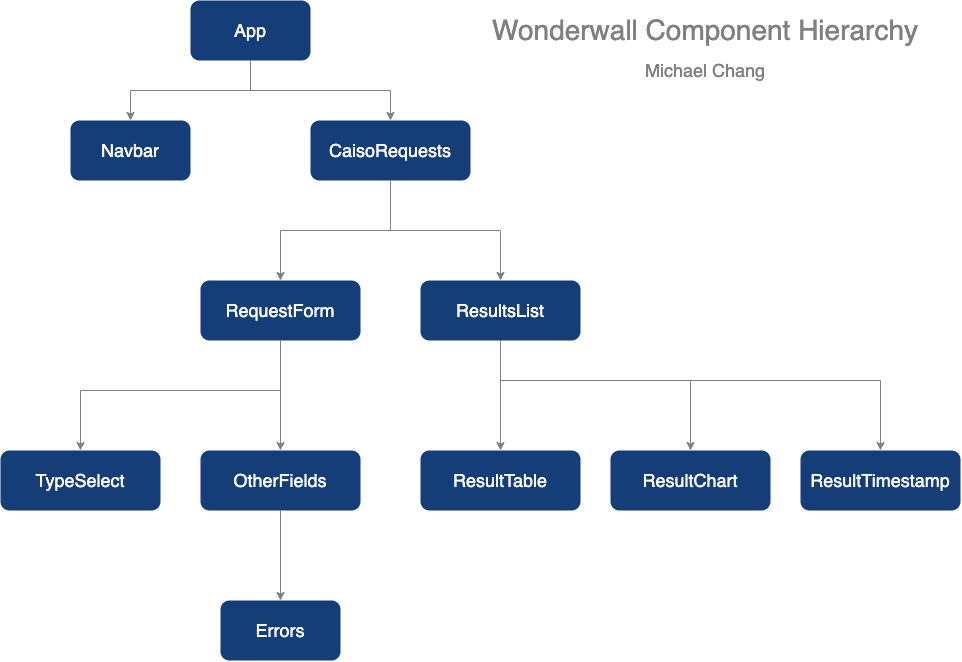

The diagram above was exported from draw.io. Its source (the exported page's mxGraphModel, read from the mxfile embedded in the PNG):
<mxGraphModel dx="1014" dy="1063" grid="1" gridSize="10" guides="1" tooltips="1" connect="1" arrows="1" fold="1" page="1" pageScale="1" pageWidth="1100" pageHeight="850" math="0" shadow="0">
  <root>
    <mxCell id="0" />
    <mxCell id="1" parent="0" />
    <mxCell id="oRWBfCZAtt9UZgdjUyId-2" value="" style="rounded=1;whiteSpace=wrap;html=1;strokeColor=none;fillColor=#153d77;" vertex="1" parent="1">
      <mxGeometry x="260" y="80" width="120" height="60" as="geometry" />
    </mxCell>
    <mxCell id="oRWBfCZAtt9UZgdjUyId-27" style="edgeStyle=orthogonalEdgeStyle;rounded=0;orthogonalLoop=1;jettySize=auto;html=1;strokeColor=#808080;" edge="1" parent="1" source="oRWBfCZAtt9UZgdjUyId-3" target="oRWBfCZAtt9UZgdjUyId-5">
      <mxGeometry relative="1" as="geometry" />
    </mxCell>
    <mxCell id="oRWBfCZAtt9UZgdjUyId-28" style="edgeStyle=orthogonalEdgeStyle;rounded=0;orthogonalLoop=1;jettySize=auto;html=1;strokeColor=#808080;" edge="1" parent="1" source="oRWBfCZAtt9UZgdjUyId-3" target="oRWBfCZAtt9UZgdjUyId-6">
      <mxGeometry relative="1" as="geometry" />
    </mxCell>
    <mxCell id="oRWBfCZAtt9UZgdjUyId-3" value="&lt;font color=&quot;#ffffff&quot; style=&quot;font-size: 18px&quot;&gt;App&lt;/font&gt;" style="text;html=1;align=center;verticalAlign=middle;whiteSpace=wrap;rounded=0;strokeWidth=0;direction=south;" vertex="1" parent="1">
      <mxGeometry x="260" y="80" width="120" height="60" as="geometry" />
    </mxCell>
    <mxCell id="oRWBfCZAtt9UZgdjUyId-4" value="" style="rounded=1;whiteSpace=wrap;html=1;strokeColor=none;fillColor=#153d77;" vertex="1" parent="1">
      <mxGeometry x="140" y="200" width="120" height="60" as="geometry" />
    </mxCell>
    <mxCell id="oRWBfCZAtt9UZgdjUyId-5" value="&lt;font color=&quot;#ffffff&quot; style=&quot;font-size: 18px&quot;&gt;Navbar&lt;/font&gt;" style="text;html=1;align=center;verticalAlign=middle;whiteSpace=wrap;rounded=0;strokeWidth=0;direction=south;" vertex="1" parent="1">
      <mxGeometry x="140" y="200" width="120" height="60" as="geometry" />
    </mxCell>
    <mxCell id="oRWBfCZAtt9UZgdjUyId-30" style="edgeStyle=orthogonalEdgeStyle;rounded=0;orthogonalLoop=1;jettySize=auto;html=1;entryX=0;entryY=0.5;entryDx=0;entryDy=0;strokeColor=#808080;" edge="1" parent="1" source="oRWBfCZAtt9UZgdjUyId-6" target="oRWBfCZAtt9UZgdjUyId-12">
      <mxGeometry relative="1" as="geometry" />
    </mxCell>
    <mxCell id="oRWBfCZAtt9UZgdjUyId-6" value="" style="rounded=1;whiteSpace=wrap;html=1;strokeColor=none;fillColor=#153d77;" vertex="1" parent="1">
      <mxGeometry x="380" y="200" width="160" height="60" as="geometry" />
    </mxCell>
    <mxCell id="oRWBfCZAtt9UZgdjUyId-29" style="edgeStyle=orthogonalEdgeStyle;rounded=0;orthogonalLoop=1;jettySize=auto;html=1;strokeColor=#808080;" edge="1" parent="1" source="oRWBfCZAtt9UZgdjUyId-7" target="oRWBfCZAtt9UZgdjUyId-9">
      <mxGeometry relative="1" as="geometry" />
    </mxCell>
    <mxCell id="oRWBfCZAtt9UZgdjUyId-7" value="&lt;font color=&quot;#ffffff&quot; style=&quot;font-size: 18px&quot;&gt;CaisoRequests&lt;/font&gt;" style="text;html=1;align=center;verticalAlign=middle;whiteSpace=wrap;rounded=0;strokeWidth=0;direction=south;" vertex="1" parent="1">
      <mxGeometry x="400" y="200" width="120" height="60" as="geometry" />
    </mxCell>
    <mxCell id="oRWBfCZAtt9UZgdjUyId-9" value="" style="rounded=1;whiteSpace=wrap;html=1;strokeColor=none;fillColor=#153d77;" vertex="1" parent="1">
      <mxGeometry x="270" y="360" width="160" height="60" as="geometry" />
    </mxCell>
    <mxCell id="oRWBfCZAtt9UZgdjUyId-32" style="edgeStyle=orthogonalEdgeStyle;rounded=0;orthogonalLoop=1;jettySize=auto;html=1;entryX=0;entryY=0.5;entryDx=0;entryDy=0;strokeColor=#808080;" edge="1" parent="1" source="oRWBfCZAtt9UZgdjUyId-10" target="oRWBfCZAtt9UZgdjUyId-16">
      <mxGeometry relative="1" as="geometry" />
    </mxCell>
    <mxCell id="oRWBfCZAtt9UZgdjUyId-37" style="edgeStyle=orthogonalEdgeStyle;rounded=0;orthogonalLoop=1;jettySize=auto;html=1;strokeColor=#808080;" edge="1" parent="1" source="oRWBfCZAtt9UZgdjUyId-10" target="oRWBfCZAtt9UZgdjUyId-14">
      <mxGeometry relative="1" as="geometry">
        <Array as="points">
          <mxPoint x="350" y="470" />
          <mxPoint x="150" y="470" />
        </Array>
      </mxGeometry>
    </mxCell>
    <mxCell id="oRWBfCZAtt9UZgdjUyId-10" value="&lt;font color=&quot;#ffffff&quot; style=&quot;font-size: 18px&quot;&gt;RequestForm&lt;/font&gt;" style="text;html=1;align=center;verticalAlign=middle;whiteSpace=wrap;rounded=0;strokeWidth=0;direction=south;" vertex="1" parent="1">
      <mxGeometry x="290" y="360" width="120" height="60" as="geometry" />
    </mxCell>
    <mxCell id="oRWBfCZAtt9UZgdjUyId-36" style="edgeStyle=orthogonalEdgeStyle;rounded=0;orthogonalLoop=1;jettySize=auto;html=1;entryX=0;entryY=0.5;entryDx=0;entryDy=0;strokeColor=#808080;" edge="1" parent="1" source="oRWBfCZAtt9UZgdjUyId-11" target="oRWBfCZAtt9UZgdjUyId-24">
      <mxGeometry relative="1" as="geometry">
        <Array as="points">
          <mxPoint x="570" y="460" />
          <mxPoint x="760" y="460" />
        </Array>
      </mxGeometry>
    </mxCell>
    <mxCell id="oRWBfCZAtt9UZgdjUyId-38" style="edgeStyle=orthogonalEdgeStyle;rounded=0;orthogonalLoop=1;jettySize=auto;html=1;entryX=0;entryY=0.5;entryDx=0;entryDy=0;strokeColor=#808080;" edge="1" parent="1" source="oRWBfCZAtt9UZgdjUyId-11" target="oRWBfCZAtt9UZgdjUyId-26">
      <mxGeometry relative="1" as="geometry">
        <Array as="points">
          <mxPoint x="570" y="460" />
          <mxPoint x="950" y="460" />
        </Array>
      </mxGeometry>
    </mxCell>
    <mxCell id="oRWBfCZAtt9UZgdjUyId-11" value="" style="rounded=1;whiteSpace=wrap;html=1;strokeColor=none;fillColor=#153d77;" vertex="1" parent="1">
      <mxGeometry x="490" y="360" width="160" height="60" as="geometry" />
    </mxCell>
    <mxCell id="oRWBfCZAtt9UZgdjUyId-34" style="edgeStyle=orthogonalEdgeStyle;rounded=0;orthogonalLoop=1;jettySize=auto;html=1;entryX=0;entryY=0.5;entryDx=0;entryDy=0;strokeColor=#808080;" edge="1" parent="1" source="oRWBfCZAtt9UZgdjUyId-12" target="oRWBfCZAtt9UZgdjUyId-22">
      <mxGeometry relative="1" as="geometry" />
    </mxCell>
    <mxCell id="oRWBfCZAtt9UZgdjUyId-12" value="&lt;font color=&quot;#ffffff&quot; style=&quot;font-size: 18px&quot;&gt;ResultsList&lt;/font&gt;" style="text;html=1;align=center;verticalAlign=middle;whiteSpace=wrap;rounded=0;strokeWidth=0;direction=south;" vertex="1" parent="1">
      <mxGeometry x="510" y="360" width="120" height="60" as="geometry" />
    </mxCell>
    <mxCell id="oRWBfCZAtt9UZgdjUyId-13" value="" style="rounded=1;whiteSpace=wrap;html=1;strokeColor=none;fillColor=#153d77;" vertex="1" parent="1">
      <mxGeometry x="70" y="530" width="160" height="60" as="geometry" />
    </mxCell>
    <mxCell id="oRWBfCZAtt9UZgdjUyId-14" value="&lt;font color=&quot;#ffffff&quot; style=&quot;font-size: 18px&quot;&gt;TypeSelect&lt;/font&gt;" style="text;html=1;align=center;verticalAlign=middle;whiteSpace=wrap;rounded=0;strokeWidth=0;direction=south;" vertex="1" parent="1">
      <mxGeometry x="90" y="530" width="120" height="60" as="geometry" />
    </mxCell>
    <mxCell id="oRWBfCZAtt9UZgdjUyId-15" value="" style="rounded=1;whiteSpace=wrap;html=1;strokeColor=none;fillColor=#153d77;" vertex="1" parent="1">
      <mxGeometry x="270" y="530" width="160" height="60" as="geometry" />
    </mxCell>
    <mxCell id="oRWBfCZAtt9UZgdjUyId-33" style="edgeStyle=orthogonalEdgeStyle;rounded=0;orthogonalLoop=1;jettySize=auto;html=1;strokeColor=#808080;" edge="1" parent="1" source="oRWBfCZAtt9UZgdjUyId-16" target="oRWBfCZAtt9UZgdjUyId-20">
      <mxGeometry relative="1" as="geometry" />
    </mxCell>
    <mxCell id="oRWBfCZAtt9UZgdjUyId-16" value="&lt;font color=&quot;#ffffff&quot; style=&quot;font-size: 18px&quot;&gt;OtherFields&lt;/font&gt;" style="text;html=1;align=center;verticalAlign=middle;whiteSpace=wrap;rounded=0;strokeWidth=0;direction=south;" vertex="1" parent="1">
      <mxGeometry x="290" y="530" width="120" height="60" as="geometry" />
    </mxCell>
    <mxCell id="oRWBfCZAtt9UZgdjUyId-19" value="" style="rounded=1;whiteSpace=wrap;html=1;strokeColor=none;fillColor=#153d77;" vertex="1" parent="1">
      <mxGeometry x="290" y="680" width="120" height="60" as="geometry" />
    </mxCell>
    <mxCell id="oRWBfCZAtt9UZgdjUyId-20" value="&lt;font color=&quot;#ffffff&quot; style=&quot;font-size: 18px&quot;&gt;Errors&lt;/font&gt;" style="text;html=1;align=center;verticalAlign=middle;whiteSpace=wrap;rounded=0;strokeWidth=0;direction=south;" vertex="1" parent="1">
      <mxGeometry x="290" y="680" width="120" height="60" as="geometry" />
    </mxCell>
    <mxCell id="oRWBfCZAtt9UZgdjUyId-21" value="" style="rounded=1;whiteSpace=wrap;html=1;strokeColor=none;fillColor=#153d77;" vertex="1" parent="1">
      <mxGeometry x="490" y="530" width="160" height="60" as="geometry" />
    </mxCell>
    <mxCell id="oRWBfCZAtt9UZgdjUyId-22" value="&lt;font color=&quot;#ffffff&quot; style=&quot;font-size: 18px&quot;&gt;ResultTable&lt;/font&gt;" style="text;html=1;align=center;verticalAlign=middle;whiteSpace=wrap;rounded=0;strokeWidth=0;direction=south;" vertex="1" parent="1">
      <mxGeometry x="510" y="530" width="120" height="60" as="geometry" />
    </mxCell>
    <mxCell id="oRWBfCZAtt9UZgdjUyId-23" value="" style="rounded=1;whiteSpace=wrap;html=1;strokeColor=none;fillColor=#153d77;" vertex="1" parent="1">
      <mxGeometry x="680" y="530" width="160" height="60" as="geometry" />
    </mxCell>
    <mxCell id="oRWBfCZAtt9UZgdjUyId-24" value="&lt;font color=&quot;#ffffff&quot; style=&quot;font-size: 18px&quot;&gt;ResultChart&lt;/font&gt;" style="text;html=1;align=center;verticalAlign=middle;whiteSpace=wrap;rounded=0;strokeWidth=0;direction=south;" vertex="1" parent="1">
      <mxGeometry x="700" y="530" width="120" height="60" as="geometry" />
    </mxCell>
    <mxCell id="oRWBfCZAtt9UZgdjUyId-25" value="" style="rounded=1;whiteSpace=wrap;html=1;strokeColor=none;fillColor=#153d77;" vertex="1" parent="1">
      <mxGeometry x="870" y="530" width="160" height="60" as="geometry" />
    </mxCell>
    <mxCell id="oRWBfCZAtt9UZgdjUyId-26" value="&lt;font color=&quot;#ffffff&quot; style=&quot;font-size: 18px&quot;&gt;ResultTimestamp&lt;/font&gt;" style="text;html=1;align=center;verticalAlign=middle;whiteSpace=wrap;rounded=0;strokeWidth=0;direction=south;" vertex="1" parent="1">
      <mxGeometry x="870" y="530" width="160" height="60" as="geometry" />
    </mxCell>
    <mxCell id="oRWBfCZAtt9UZgdjUyId-40" value="&lt;font color=&quot;#808080&quot; style=&quot;font-size: 28px&quot;&gt;Wonderwall Component Hierarchy&lt;/font&gt;" style="text;html=1;align=center;verticalAlign=middle;whiteSpace=wrap;rounded=0;strokeWidth=0;direction=south;" vertex="1" parent="1">
      <mxGeometry x="550" y="80" width="450" height="60" as="geometry" />
    </mxCell>
    <mxCell id="oRWBfCZAtt9UZgdjUyId-41" value="&lt;font style=&quot;font-size: 18px&quot; color=&quot;#808080&quot;&gt;Michael Chang&lt;/font&gt;" style="text;html=1;align=center;verticalAlign=middle;whiteSpace=wrap;rounded=0;strokeWidth=0;direction=south;" vertex="1" parent="1">
      <mxGeometry x="685" y="120" width="180" height="60" as="geometry" />
    </mxCell>
  </root>
</mxGraphModel>